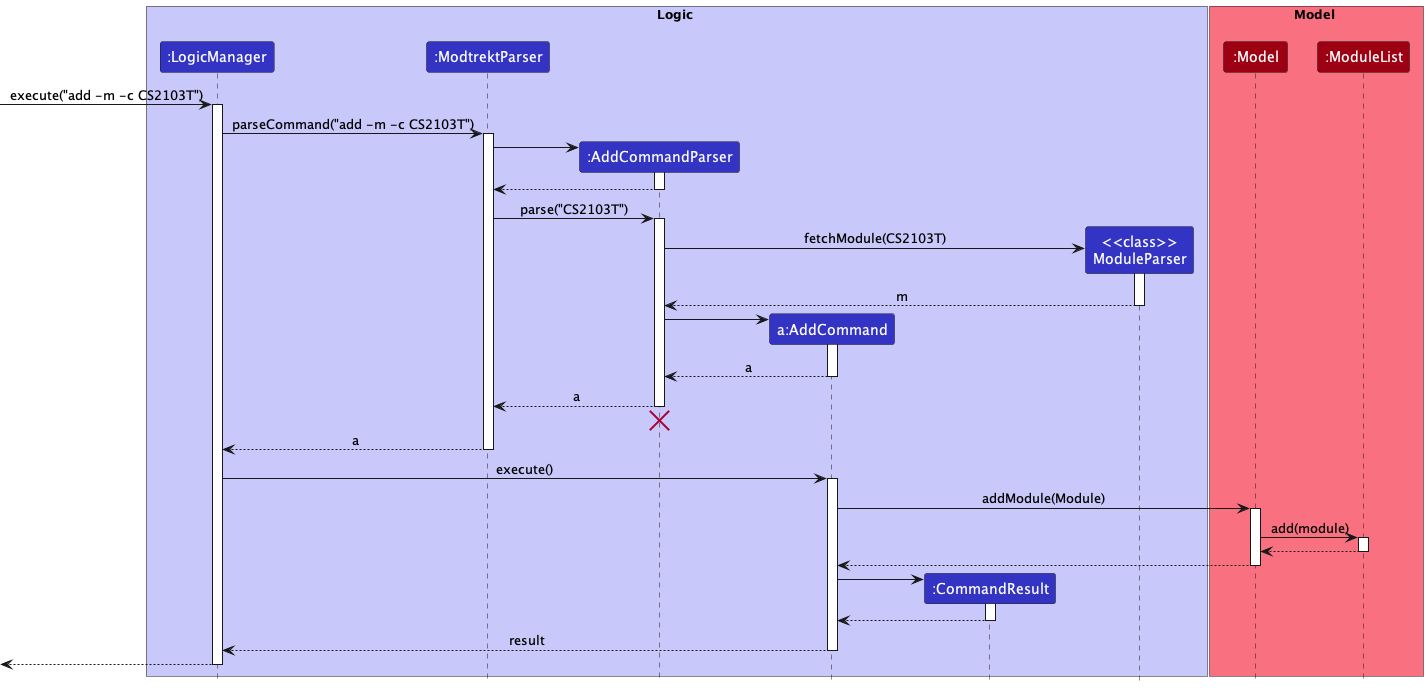

The diagram above was rendered by PlantUML. Its source (embedded in the PNG):
@startuml
!include ../../style.puml

box Logic LOGIC_COLOR_T1
participant ":LogicManager" as LogicManager LOGIC_COLOR
participant ":ModtrektParser" as ModtrektParser LOGIC_COLOR
participant ":AddCommandParser" as AddCommandParser LOGIC_COLOR
participant "a:AddCommand" as AddCommand LOGIC_COLOR
participant ":CommandResult" as CommandResult LOGIC_COLOR
participant "<<class>>\nModuleParser" as ModuleParser LOGIC_COLOR

end box

box Model MODEL_COLOR_T1
participant ":Model" as Model MODEL_COLOR
participant ":ModuleList" as ModuleList MODEL_COLOR
end box

[-> LogicManager : execute("add -m -c CS2103T")
activate LogicManager

LogicManager -> ModtrektParser : parseCommand("add -m -c CS2103T")
activate ModtrektParser

create AddCommandParser
ModtrektParser -> AddCommandParser
activate AddCommandParser

AddCommandParser --> ModtrektParser
deactivate AddCommandParser

ModtrektParser -> AddCommandParser : parse("CS2103T")
activate AddCommandParser

create ModuleParser
AddCommandParser -> ModuleParser : fetchModule(CS2103T)
activate ModuleParser

ModuleParser --> AddCommandParser : m
deactivate ModuleParser

create AddCommand
AddCommandParser -> AddCommand
activate AddCommand

AddCommand --> AddCommandParser : a
deactivate AddCommand

AddCommandParser --> ModtrektParser : a
deactivate AddCommandParser
'Hidden arrow to position the destroy marker below the end of the activation bar.
AddCommandParser -[hidden]-> ModtrektParser
destroy AddCommandParser

ModtrektParser --> LogicManager : a
deactivate ModtrektParser

LogicManager -> AddCommand : execute()
activate AddCommand

AddCommand -> Model : addModule(Module)
activate Model

Model -> ModuleList : add(module)
activate ModuleList

ModuleList --> Model
deactivate ModuleList

Model --> AddCommand
deactivate Model

create CommandResult
AddCommand -> CommandResult
activate CommandResult

CommandResult --> AddCommand
deactivate CommandResult

AddCommand --> LogicManager : result
deactivate AddCommand

[<--LogicManager
deactivate LogicManager
@enduml